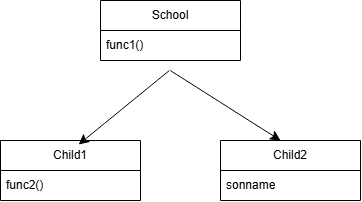

The diagram above was exported from draw.io. Its source (the exported page's mxGraphModel, read from the mxfile embedded in the PNG):
<mxGraphModel dx="494" dy="671" grid="1" gridSize="10" guides="1" tooltips="1" connect="1" arrows="1" fold="1" page="1" pageScale="1" pageWidth="850" pageHeight="1100" math="0" shadow="0">
  <root>
    <mxCell id="0" />
    <mxCell id="1" parent="0" />
    <mxCell id="Ktz4i2FGxNUbmP07Oq1q-1" parent="1" style="swimlane;fontStyle=0;childLayout=stackLayout;horizontal=1;startSize=30;horizontalStack=0;resizeParent=1;resizeParentMax=0;resizeLast=0;collapsible=1;marginBottom=0;whiteSpace=wrap;html=1;" value="School" vertex="1">
      <mxGeometry height="60" width="140" x="190" y="220" as="geometry" />
    </mxCell>
    <mxCell id="Ktz4i2FGxNUbmP07Oq1q-2" parent="Ktz4i2FGxNUbmP07Oq1q-1" style="text;strokeColor=none;fillColor=none;align=left;verticalAlign=middle;spacingLeft=4;spacingRight=4;overflow=hidden;points=[[0,0.5],[1,0.5]];portConstraint=eastwest;rotatable=0;whiteSpace=wrap;html=1;" value="func1()" vertex="1">
      <mxGeometry height="30" width="140" y="30" as="geometry" />
    </mxCell>
    <mxCell id="Ktz4i2FGxNUbmP07Oq1q-8" parent="1" style="swimlane;fontStyle=0;childLayout=stackLayout;horizontal=1;startSize=30;horizontalStack=0;resizeParent=1;resizeParentMax=0;resizeLast=0;collapsible=1;marginBottom=0;whiteSpace=wrap;html=1;" value="Child1" vertex="1">
      <mxGeometry height="60" width="140" x="90" y="360" as="geometry" />
    </mxCell>
    <mxCell id="Ktz4i2FGxNUbmP07Oq1q-9" parent="Ktz4i2FGxNUbmP07Oq1q-8" style="text;strokeColor=none;fillColor=none;align=left;verticalAlign=middle;spacingLeft=4;spacingRight=4;overflow=hidden;points=[[0,0.5],[1,0.5]];portConstraint=eastwest;rotatable=0;whiteSpace=wrap;html=1;" value="func2()" vertex="1">
      <mxGeometry height="30" width="140" y="30" as="geometry" />
    </mxCell>
    <mxCell id="Ktz4i2FGxNUbmP07Oq1q-14" edge="1" parent="1" style="edgeStyle=none;curved=1;rounded=0;orthogonalLoop=1;jettySize=auto;html=1;exitX=0.492;exitY=1.086;exitDx=0;exitDy=0;fontSize=12;startSize=8;endSize=8;exitPerimeter=0;entryX=0.558;entryY=0.067;entryDx=0;entryDy=0;entryPerimeter=0;" target="Ktz4i2FGxNUbmP07Oq1q-8" value="">
      <mxGeometry relative="1" as="geometry">
        <mxPoint x="258.88" y="289.9999999999999" as="sourcePoint" />
        <mxPoint x="258.88" y="337.41999999999996" as="targetPoint" />
      </mxGeometry>
    </mxCell>
    <mxCell id="Ktz4i2FGxNUbmP07Oq1q-5" parent="1" style="swimlane;fontStyle=0;childLayout=stackLayout;horizontal=1;startSize=30;horizontalStack=0;resizeParent=1;resizeParentMax=0;resizeLast=0;collapsible=1;marginBottom=0;whiteSpace=wrap;html=1;" value="Child2" vertex="1">
      <mxGeometry height="60" width="140" x="310" y="360" as="geometry" />
    </mxCell>
    <mxCell id="Ktz4i2FGxNUbmP07Oq1q-6" parent="Ktz4i2FGxNUbmP07Oq1q-5" style="text;strokeColor=none;fillColor=none;align=left;verticalAlign=middle;spacingLeft=4;spacingRight=4;overflow=hidden;points=[[0,0.5],[1,0.5]];portConstraint=eastwest;rotatable=0;whiteSpace=wrap;html=1;" value="sonname" vertex="1">
      <mxGeometry height="30" width="140" y="30" as="geometry" />
    </mxCell>
    <mxCell id="Ktz4i2FGxNUbmP07Oq1q-15" edge="1" parent="1" style="edgeStyle=none;curved=1;rounded=0;orthogonalLoop=1;jettySize=auto;html=1;exitX=0.492;exitY=1.086;exitDx=0;exitDy=0;fontSize=12;startSize=8;endSize=8;exitPerimeter=0;entryX=0.429;entryY=0;entryDx=0;entryDy=0;entryPerimeter=0;" target="Ktz4i2FGxNUbmP07Oq1q-5" value="">
      <mxGeometry relative="1" as="geometry">
        <mxPoint x="259.76" y="290" as="sourcePoint" />
        <mxPoint x="259.64" y="337" as="targetPoint" />
      </mxGeometry>
    </mxCell>
  </root>
</mxGraphModel>